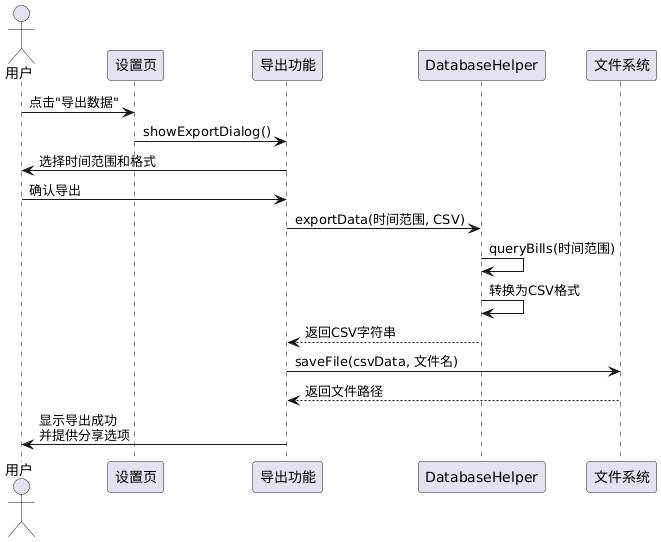

The diagram above was rendered by PlantUML. Its source (embedded in the PNG):
@startuml
actor 用户 as User
participant "设置页" as Settings
participant "导出功能" as Export
participant "DatabaseHelper" as DB
participant "文件系统" as FS

User -> Settings: 点击"导出数据"
Settings -> Export: showExportDialog()
Export -> User: 选择时间范围和格式
User -> Export: 确认导出

Export -> DB: exportData(时间范围, CSV)
DB -> DB: queryBills(时间范围)
DB -> DB: 转换为CSV格式
DB --> Export: 返回CSV字符串

Export -> FS: saveFile(csvData, 文件名)
FS --> Export: 返回文件路径
Export -> User: 显示导出成功\n并提供分享选项
@enduml